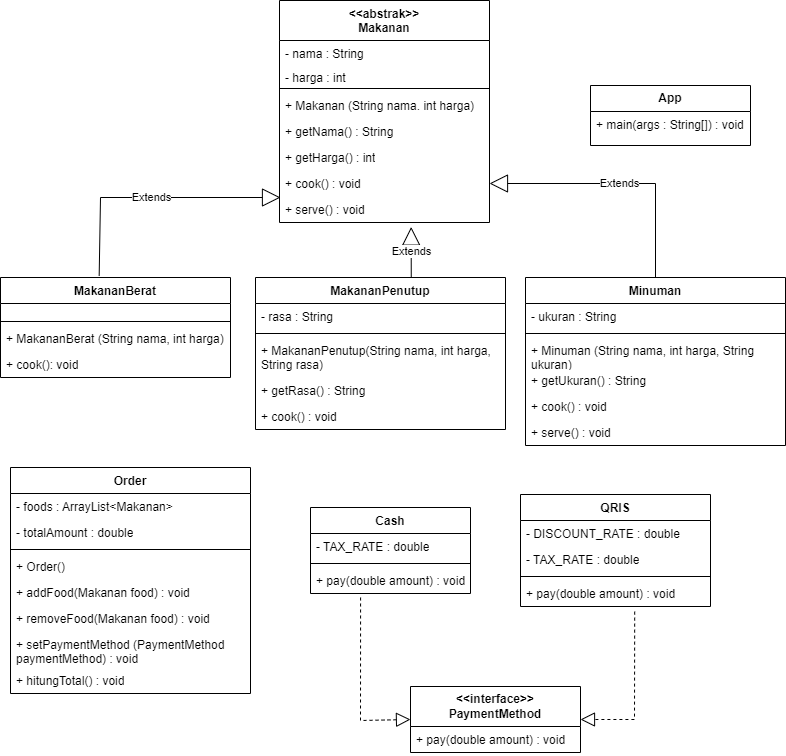

The diagram above was exported from draw.io. Its source (the exported page's mxGraphModel, read from the mxfile embedded in the PNG):
<mxGraphModel dx="560" dy="1004" grid="1" gridSize="10" guides="1" tooltips="1" connect="1" arrows="1" fold="1" page="1" pageScale="1" pageWidth="827" pageHeight="1169" math="0" shadow="0">
  <root>
    <mxCell id="WIyWlLk6GJQsqaUBKTNV-0" />
    <mxCell id="WIyWlLk6GJQsqaUBKTNV-1" parent="WIyWlLk6GJQsqaUBKTNV-0" />
    <mxCell id="9ZqDEO_5psdYJP3w9J3W-0" value="&amp;lt;&amp;lt;abstrak&amp;gt;&amp;gt; &lt;br&gt;Makanan" style="swimlane;fontStyle=1;align=center;verticalAlign=top;childLayout=stackLayout;horizontal=1;startSize=40;horizontalStack=0;resizeParent=1;resizeParentMax=0;resizeLast=0;collapsible=1;marginBottom=0;whiteSpace=wrap;html=1;" parent="WIyWlLk6GJQsqaUBKTNV-1" vertex="1">
      <mxGeometry x="309" y="53" width="210" height="222" as="geometry" />
    </mxCell>
    <mxCell id="9ZqDEO_5psdYJP3w9J3W-1" value="- nama : String" style="text;strokeColor=none;fillColor=none;align=left;verticalAlign=top;spacingLeft=4;spacingRight=4;overflow=hidden;rotatable=0;points=[[0,0.5],[1,0.5]];portConstraint=eastwest;whiteSpace=wrap;html=1;" parent="9ZqDEO_5psdYJP3w9J3W-0" vertex="1">
      <mxGeometry y="40" width="210" height="24" as="geometry" />
    </mxCell>
    <mxCell id="9ZqDEO_5psdYJP3w9J3W-4" value="- harga : int" style="text;strokeColor=none;fillColor=none;align=left;verticalAlign=top;spacingLeft=4;spacingRight=4;overflow=hidden;rotatable=0;points=[[0,0.5],[1,0.5]];portConstraint=eastwest;whiteSpace=wrap;html=1;" parent="9ZqDEO_5psdYJP3w9J3W-0" vertex="1">
      <mxGeometry y="64" width="210" height="20" as="geometry" />
    </mxCell>
    <mxCell id="9ZqDEO_5psdYJP3w9J3W-2" value="" style="line;strokeWidth=1;fillColor=none;align=left;verticalAlign=middle;spacingTop=-1;spacingLeft=3;spacingRight=3;rotatable=0;labelPosition=right;points=[];portConstraint=eastwest;strokeColor=inherit;" parent="9ZqDEO_5psdYJP3w9J3W-0" vertex="1">
      <mxGeometry y="84" width="210" height="8" as="geometry" />
    </mxCell>
    <mxCell id="9ZqDEO_5psdYJP3w9J3W-3" value="+ Makanan (String nama. int harga)" style="text;strokeColor=none;fillColor=none;align=left;verticalAlign=top;spacingLeft=4;spacingRight=4;overflow=hidden;rotatable=0;points=[[0,0.5],[1,0.5]];portConstraint=eastwest;whiteSpace=wrap;html=1;" parent="9ZqDEO_5psdYJP3w9J3W-0" vertex="1">
      <mxGeometry y="92" width="210" height="26" as="geometry" />
    </mxCell>
    <mxCell id="9ZqDEO_5psdYJP3w9J3W-5" value="+ getNama() : String" style="text;strokeColor=none;fillColor=none;align=left;verticalAlign=top;spacingLeft=4;spacingRight=4;overflow=hidden;rotatable=0;points=[[0,0.5],[1,0.5]];portConstraint=eastwest;whiteSpace=wrap;html=1;" parent="9ZqDEO_5psdYJP3w9J3W-0" vertex="1">
      <mxGeometry y="118" width="210" height="26" as="geometry" />
    </mxCell>
    <mxCell id="9ZqDEO_5psdYJP3w9J3W-6" value="+ getHarga() : int" style="text;strokeColor=none;fillColor=none;align=left;verticalAlign=top;spacingLeft=4;spacingRight=4;overflow=hidden;rotatable=0;points=[[0,0.5],[1,0.5]];portConstraint=eastwest;whiteSpace=wrap;html=1;" parent="9ZqDEO_5psdYJP3w9J3W-0" vertex="1">
      <mxGeometry y="144" width="210" height="26" as="geometry" />
    </mxCell>
    <mxCell id="9ZqDEO_5psdYJP3w9J3W-7" value="+ cook() : void" style="text;strokeColor=none;fillColor=none;align=left;verticalAlign=top;spacingLeft=4;spacingRight=4;overflow=hidden;rotatable=0;points=[[0,0.5],[1,0.5]];portConstraint=eastwest;whiteSpace=wrap;html=1;" parent="9ZqDEO_5psdYJP3w9J3W-0" vertex="1">
      <mxGeometry y="170" width="210" height="26" as="geometry" />
    </mxCell>
    <mxCell id="9ZqDEO_5psdYJP3w9J3W-8" value="+ serve() : void" style="text;strokeColor=none;fillColor=none;align=left;verticalAlign=top;spacingLeft=4;spacingRight=4;overflow=hidden;rotatable=0;points=[[0,0.5],[1,0.5]];portConstraint=eastwest;whiteSpace=wrap;html=1;" parent="9ZqDEO_5psdYJP3w9J3W-0" vertex="1">
      <mxGeometry y="196" width="210" height="26" as="geometry" />
    </mxCell>
    <mxCell id="9ZqDEO_5psdYJP3w9J3W-9" value="MakananBerat" style="swimlane;fontStyle=1;align=center;verticalAlign=top;childLayout=stackLayout;horizontal=1;startSize=26;horizontalStack=0;resizeParent=1;resizeParentMax=0;resizeLast=0;collapsible=1;marginBottom=0;whiteSpace=wrap;html=1;" parent="WIyWlLk6GJQsqaUBKTNV-1" vertex="1">
      <mxGeometry x="30" y="330" width="230" height="100" as="geometry" />
    </mxCell>
    <mxCell id="9ZqDEO_5psdYJP3w9J3W-10" value="&amp;nbsp;" style="text;strokeColor=none;fillColor=none;align=left;verticalAlign=top;spacingLeft=4;spacingRight=4;overflow=hidden;rotatable=0;points=[[0,0.5],[1,0.5]];portConstraint=eastwest;whiteSpace=wrap;html=1;" parent="9ZqDEO_5psdYJP3w9J3W-9" vertex="1">
      <mxGeometry y="26" width="230" height="14" as="geometry" />
    </mxCell>
    <mxCell id="9ZqDEO_5psdYJP3w9J3W-11" value="" style="line;strokeWidth=1;fillColor=none;align=left;verticalAlign=middle;spacingTop=-1;spacingLeft=3;spacingRight=3;rotatable=0;labelPosition=right;points=[];portConstraint=eastwest;strokeColor=inherit;" parent="9ZqDEO_5psdYJP3w9J3W-9" vertex="1">
      <mxGeometry y="40" width="230" height="8" as="geometry" />
    </mxCell>
    <mxCell id="9ZqDEO_5psdYJP3w9J3W-12" value="+ MakananBerat (String nama, int harga)" style="text;strokeColor=none;fillColor=none;align=left;verticalAlign=top;spacingLeft=4;spacingRight=4;overflow=hidden;rotatable=0;points=[[0,0.5],[1,0.5]];portConstraint=eastwest;whiteSpace=wrap;html=1;" parent="9ZqDEO_5psdYJP3w9J3W-9" vertex="1">
      <mxGeometry y="48" width="230" height="26" as="geometry" />
    </mxCell>
    <mxCell id="9ZqDEO_5psdYJP3w9J3W-13" value="+ cook(): void" style="text;strokeColor=none;fillColor=none;align=left;verticalAlign=top;spacingLeft=4;spacingRight=4;overflow=hidden;rotatable=0;points=[[0,0.5],[1,0.5]];portConstraint=eastwest;whiteSpace=wrap;html=1;" parent="9ZqDEO_5psdYJP3w9J3W-9" vertex="1">
      <mxGeometry y="74" width="230" height="26" as="geometry" />
    </mxCell>
    <mxCell id="9ZqDEO_5psdYJP3w9J3W-14" value="MakananPenutup" style="swimlane;fontStyle=1;align=center;verticalAlign=top;childLayout=stackLayout;horizontal=1;startSize=26;horizontalStack=0;resizeParent=1;resizeParentMax=0;resizeLast=0;collapsible=1;marginBottom=0;whiteSpace=wrap;html=1;" parent="WIyWlLk6GJQsqaUBKTNV-1" vertex="1">
      <mxGeometry x="285" y="330" width="250" height="152" as="geometry" />
    </mxCell>
    <mxCell id="9ZqDEO_5psdYJP3w9J3W-15" value="- rasa : String" style="text;strokeColor=none;fillColor=none;align=left;verticalAlign=top;spacingLeft=4;spacingRight=4;overflow=hidden;rotatable=0;points=[[0,0.5],[1,0.5]];portConstraint=eastwest;whiteSpace=wrap;html=1;" parent="9ZqDEO_5psdYJP3w9J3W-14" vertex="1">
      <mxGeometry y="26" width="250" height="26" as="geometry" />
    </mxCell>
    <mxCell id="9ZqDEO_5psdYJP3w9J3W-16" value="" style="line;strokeWidth=1;fillColor=none;align=left;verticalAlign=middle;spacingTop=-1;spacingLeft=3;spacingRight=3;rotatable=0;labelPosition=right;points=[];portConstraint=eastwest;strokeColor=inherit;" parent="9ZqDEO_5psdYJP3w9J3W-14" vertex="1">
      <mxGeometry y="52" width="250" height="8" as="geometry" />
    </mxCell>
    <mxCell id="9ZqDEO_5psdYJP3w9J3W-17" value="+ MakananPenutup(String nama, int harga, String rasa)" style="text;strokeColor=none;fillColor=none;align=left;verticalAlign=top;spacingLeft=4;spacingRight=4;overflow=hidden;rotatable=0;points=[[0,0.5],[1,0.5]];portConstraint=eastwest;whiteSpace=wrap;html=1;" parent="9ZqDEO_5psdYJP3w9J3W-14" vertex="1">
      <mxGeometry y="60" width="250" height="40" as="geometry" />
    </mxCell>
    <mxCell id="9ZqDEO_5psdYJP3w9J3W-18" value="+ getRasa() : String" style="text;strokeColor=none;fillColor=none;align=left;verticalAlign=top;spacingLeft=4;spacingRight=4;overflow=hidden;rotatable=0;points=[[0,0.5],[1,0.5]];portConstraint=eastwest;whiteSpace=wrap;html=1;" parent="9ZqDEO_5psdYJP3w9J3W-14" vertex="1">
      <mxGeometry y="100" width="250" height="26" as="geometry" />
    </mxCell>
    <mxCell id="9ZqDEO_5psdYJP3w9J3W-19" value="+ cook() : void" style="text;strokeColor=none;fillColor=none;align=left;verticalAlign=top;spacingLeft=4;spacingRight=4;overflow=hidden;rotatable=0;points=[[0,0.5],[1,0.5]];portConstraint=eastwest;whiteSpace=wrap;html=1;" parent="9ZqDEO_5psdYJP3w9J3W-14" vertex="1">
      <mxGeometry y="126" width="250" height="26" as="geometry" />
    </mxCell>
    <mxCell id="9ZqDEO_5psdYJP3w9J3W-20" value="Minuman" style="swimlane;fontStyle=1;align=center;verticalAlign=top;childLayout=stackLayout;horizontal=1;startSize=26;horizontalStack=0;resizeParent=1;resizeParentMax=0;resizeLast=0;collapsible=1;marginBottom=0;whiteSpace=wrap;html=1;" parent="WIyWlLk6GJQsqaUBKTNV-1" vertex="1">
      <mxGeometry x="555" y="330" width="260" height="168" as="geometry" />
    </mxCell>
    <mxCell id="9ZqDEO_5psdYJP3w9J3W-21" value="- ukuran : String" style="text;strokeColor=none;fillColor=none;align=left;verticalAlign=top;spacingLeft=4;spacingRight=4;overflow=hidden;rotatable=0;points=[[0,0.5],[1,0.5]];portConstraint=eastwest;whiteSpace=wrap;html=1;" parent="9ZqDEO_5psdYJP3w9J3W-20" vertex="1">
      <mxGeometry y="26" width="260" height="26" as="geometry" />
    </mxCell>
    <mxCell id="9ZqDEO_5psdYJP3w9J3W-22" value="" style="line;strokeWidth=1;fillColor=none;align=left;verticalAlign=middle;spacingTop=-1;spacingLeft=3;spacingRight=3;rotatable=0;labelPosition=right;points=[];portConstraint=eastwest;strokeColor=inherit;" parent="9ZqDEO_5psdYJP3w9J3W-20" vertex="1">
      <mxGeometry y="52" width="260" height="8" as="geometry" />
    </mxCell>
    <mxCell id="9ZqDEO_5psdYJP3w9J3W-23" value="+ Minuman (String nama, int harga, String ukuran)" style="text;strokeColor=none;fillColor=none;align=left;verticalAlign=top;spacingLeft=4;spacingRight=4;overflow=hidden;rotatable=0;points=[[0,0.5],[1,0.5]];portConstraint=eastwest;whiteSpace=wrap;html=1;" parent="9ZqDEO_5psdYJP3w9J3W-20" vertex="1">
      <mxGeometry y="60" width="260" height="30" as="geometry" />
    </mxCell>
    <mxCell id="9ZqDEO_5psdYJP3w9J3W-24" value="+ getUkuran() : String" style="text;strokeColor=none;fillColor=none;align=left;verticalAlign=top;spacingLeft=4;spacingRight=4;overflow=hidden;rotatable=0;points=[[0,0.5],[1,0.5]];portConstraint=eastwest;whiteSpace=wrap;html=1;" parent="9ZqDEO_5psdYJP3w9J3W-20" vertex="1">
      <mxGeometry y="90" width="260" height="26" as="geometry" />
    </mxCell>
    <mxCell id="9ZqDEO_5psdYJP3w9J3W-25" value="+ cook() : void" style="text;strokeColor=none;fillColor=none;align=left;verticalAlign=top;spacingLeft=4;spacingRight=4;overflow=hidden;rotatable=0;points=[[0,0.5],[1,0.5]];portConstraint=eastwest;whiteSpace=wrap;html=1;" parent="9ZqDEO_5psdYJP3w9J3W-20" vertex="1">
      <mxGeometry y="116" width="260" height="26" as="geometry" />
    </mxCell>
    <mxCell id="9ZqDEO_5psdYJP3w9J3W-26" value="+ serve() : void" style="text;strokeColor=none;fillColor=none;align=left;verticalAlign=top;spacingLeft=4;spacingRight=4;overflow=hidden;rotatable=0;points=[[0,0.5],[1,0.5]];portConstraint=eastwest;whiteSpace=wrap;html=1;" parent="9ZqDEO_5psdYJP3w9J3W-20" vertex="1">
      <mxGeometry y="142" width="260" height="26" as="geometry" />
    </mxCell>
    <mxCell id="9ZqDEO_5psdYJP3w9J3W-27" value="Order" style="swimlane;fontStyle=1;align=center;verticalAlign=top;childLayout=stackLayout;horizontal=1;startSize=26;horizontalStack=0;resizeParent=1;resizeParentMax=0;resizeLast=0;collapsible=1;marginBottom=0;whiteSpace=wrap;html=1;" parent="WIyWlLk6GJQsqaUBKTNV-1" vertex="1">
      <mxGeometry x="40" y="520" width="240" height="226" as="geometry" />
    </mxCell>
    <mxCell id="9ZqDEO_5psdYJP3w9J3W-28" value="- foods : ArrayList&amp;lt;Makanan&amp;gt;" style="text;strokeColor=none;fillColor=none;align=left;verticalAlign=top;spacingLeft=4;spacingRight=4;overflow=hidden;rotatable=0;points=[[0,0.5],[1,0.5]];portConstraint=eastwest;whiteSpace=wrap;html=1;" parent="9ZqDEO_5psdYJP3w9J3W-27" vertex="1">
      <mxGeometry y="26" width="240" height="26" as="geometry" />
    </mxCell>
    <mxCell id="9ZqDEO_5psdYJP3w9J3W-31" value="- totalAmount : double" style="text;strokeColor=none;fillColor=none;align=left;verticalAlign=top;spacingLeft=4;spacingRight=4;overflow=hidden;rotatable=0;points=[[0,0.5],[1,0.5]];portConstraint=eastwest;whiteSpace=wrap;html=1;" parent="9ZqDEO_5psdYJP3w9J3W-27" vertex="1">
      <mxGeometry y="52" width="240" height="26" as="geometry" />
    </mxCell>
    <mxCell id="9ZqDEO_5psdYJP3w9J3W-29" value="" style="line;strokeWidth=1;fillColor=none;align=left;verticalAlign=middle;spacingTop=-1;spacingLeft=3;spacingRight=3;rotatable=0;labelPosition=right;points=[];portConstraint=eastwest;strokeColor=inherit;" parent="9ZqDEO_5psdYJP3w9J3W-27" vertex="1">
      <mxGeometry y="78" width="240" height="8" as="geometry" />
    </mxCell>
    <mxCell id="9ZqDEO_5psdYJP3w9J3W-30" value="+ Order()" style="text;strokeColor=none;fillColor=none;align=left;verticalAlign=top;spacingLeft=4;spacingRight=4;overflow=hidden;rotatable=0;points=[[0,0.5],[1,0.5]];portConstraint=eastwest;whiteSpace=wrap;html=1;" parent="9ZqDEO_5psdYJP3w9J3W-27" vertex="1">
      <mxGeometry y="86" width="240" height="26" as="geometry" />
    </mxCell>
    <mxCell id="9ZqDEO_5psdYJP3w9J3W-32" value="+ addFood(Makanan food) : void" style="text;strokeColor=none;fillColor=none;align=left;verticalAlign=top;spacingLeft=4;spacingRight=4;overflow=hidden;rotatable=0;points=[[0,0.5],[1,0.5]];portConstraint=eastwest;whiteSpace=wrap;html=1;" parent="9ZqDEO_5psdYJP3w9J3W-27" vertex="1">
      <mxGeometry y="112" width="240" height="26" as="geometry" />
    </mxCell>
    <mxCell id="9ZqDEO_5psdYJP3w9J3W-33" value="+ removeFood(Makanan food) : void" style="text;strokeColor=none;fillColor=none;align=left;verticalAlign=top;spacingLeft=4;spacingRight=4;overflow=hidden;rotatable=0;points=[[0,0.5],[1,0.5]];portConstraint=eastwest;whiteSpace=wrap;html=1;" parent="9ZqDEO_5psdYJP3w9J3W-27" vertex="1">
      <mxGeometry y="138" width="240" height="26" as="geometry" />
    </mxCell>
    <mxCell id="XgSDyUbc5I_5_m3ctW3t-14" value="+ setPaymentMethod (PaymentMethod paymentMethod) : void" style="text;strokeColor=none;fillColor=none;align=left;verticalAlign=top;spacingLeft=4;spacingRight=4;overflow=hidden;rotatable=0;points=[[0,0.5],[1,0.5]];portConstraint=eastwest;whiteSpace=wrap;html=1;" vertex="1" parent="9ZqDEO_5psdYJP3w9J3W-27">
      <mxGeometry y="164" width="240" height="36" as="geometry" />
    </mxCell>
    <mxCell id="9ZqDEO_5psdYJP3w9J3W-34" value="+ hitungTotal() : void" style="text;strokeColor=none;fillColor=none;align=left;verticalAlign=top;spacingLeft=4;spacingRight=4;overflow=hidden;rotatable=0;points=[[0,0.5],[1,0.5]];portConstraint=eastwest;whiteSpace=wrap;html=1;" parent="9ZqDEO_5psdYJP3w9J3W-27" vertex="1">
      <mxGeometry y="200" width="240" height="26" as="geometry" />
    </mxCell>
    <mxCell id="9ZqDEO_5psdYJP3w9J3W-36" value="&lt;b&gt;&amp;lt;&amp;lt;interface&amp;gt;&amp;gt;&lt;br&gt;PaymentMethod&lt;br&gt;&lt;/b&gt;" style="swimlane;fontStyle=0;childLayout=stackLayout;horizontal=1;startSize=40;fillColor=none;horizontalStack=0;resizeParent=1;resizeParentMax=0;resizeLast=0;collapsible=1;marginBottom=0;whiteSpace=wrap;html=1;" parent="WIyWlLk6GJQsqaUBKTNV-1" vertex="1">
      <mxGeometry x="440" y="739" width="170" height="66" as="geometry" />
    </mxCell>
    <mxCell id="9ZqDEO_5psdYJP3w9J3W-37" value="+ pay(double amount) : void&amp;nbsp;" style="text;strokeColor=none;fillColor=none;align=left;verticalAlign=top;spacingLeft=4;spacingRight=4;overflow=hidden;rotatable=0;points=[[0,0.5],[1,0.5]];portConstraint=eastwest;whiteSpace=wrap;html=1;" parent="9ZqDEO_5psdYJP3w9J3W-36" vertex="1">
      <mxGeometry y="40" width="170" height="26" as="geometry" />
    </mxCell>
    <mxCell id="9ZqDEO_5psdYJP3w9J3W-40" value="&lt;b&gt;App&lt;/b&gt;" style="swimlane;fontStyle=0;childLayout=stackLayout;horizontal=1;startSize=26;fillColor=none;horizontalStack=0;resizeParent=1;resizeParentMax=0;resizeLast=0;collapsible=1;marginBottom=0;whiteSpace=wrap;html=1;" parent="WIyWlLk6GJQsqaUBKTNV-1" vertex="1">
      <mxGeometry x="620" y="138" width="160" height="60" as="geometry" />
    </mxCell>
    <mxCell id="9ZqDEO_5psdYJP3w9J3W-41" value="+ main(args : String[]) : void" style="text;strokeColor=none;fillColor=none;align=left;verticalAlign=top;spacingLeft=4;spacingRight=4;overflow=hidden;rotatable=0;points=[[0,0.5],[1,0.5]];portConstraint=eastwest;whiteSpace=wrap;html=1;" parent="9ZqDEO_5psdYJP3w9J3W-40" vertex="1">
      <mxGeometry y="26" width="160" height="34" as="geometry" />
    </mxCell>
    <mxCell id="9ZqDEO_5psdYJP3w9J3W-45" value="Extends" style="endArrow=block;endSize=16;endFill=0;html=1;rounded=0;exitX=0.429;exitY=-0.015;exitDx=0;exitDy=0;exitPerimeter=0;" parent="WIyWlLk6GJQsqaUBKTNV-1" source="9ZqDEO_5psdYJP3w9J3W-9" edge="1">
      <mxGeometry width="160" relative="1" as="geometry">
        <mxPoint x="110" y="300" as="sourcePoint" />
        <mxPoint x="310" y="250" as="targetPoint" />
        <Array as="points">
          <mxPoint x="130" y="250" />
        </Array>
      </mxGeometry>
    </mxCell>
    <mxCell id="9ZqDEO_5psdYJP3w9J3W-46" value="Extends" style="endArrow=block;endSize=16;endFill=0;html=1;rounded=0;entryX=0.627;entryY=1.171;entryDx=0;entryDy=0;entryPerimeter=0;exitX=0.623;exitY=0;exitDx=0;exitDy=0;exitPerimeter=0;" parent="WIyWlLk6GJQsqaUBKTNV-1" source="9ZqDEO_5psdYJP3w9J3W-14" target="9ZqDEO_5psdYJP3w9J3W-8" edge="1">
      <mxGeometry width="160" relative="1" as="geometry">
        <mxPoint x="270" y="300" as="sourcePoint" />
        <mxPoint x="430" y="300" as="targetPoint" />
      </mxGeometry>
    </mxCell>
    <mxCell id="9ZqDEO_5psdYJP3w9J3W-47" value="Extends" style="endArrow=block;endSize=16;endFill=0;html=1;rounded=0;entryX=1;entryY=0.5;entryDx=0;entryDy=0;exitX=0.5;exitY=0;exitDx=0;exitDy=0;" parent="WIyWlLk6GJQsqaUBKTNV-1" source="9ZqDEO_5psdYJP3w9J3W-20" target="9ZqDEO_5psdYJP3w9J3W-7" edge="1">
      <mxGeometry width="160" relative="1" as="geometry">
        <mxPoint x="700" y="236" as="sourcePoint" />
        <mxPoint x="690" y="210" as="targetPoint" />
        <Array as="points">
          <mxPoint x="685" y="236" />
        </Array>
      </mxGeometry>
    </mxCell>
    <mxCell id="XgSDyUbc5I_5_m3ctW3t-15" value="Cash" style="swimlane;fontStyle=1;align=center;verticalAlign=top;childLayout=stackLayout;horizontal=1;startSize=26;horizontalStack=0;resizeParent=1;resizeParentMax=0;resizeLast=0;collapsible=1;marginBottom=0;whiteSpace=wrap;html=1;" vertex="1" parent="WIyWlLk6GJQsqaUBKTNV-1">
      <mxGeometry x="340" y="560" width="160" height="86" as="geometry" />
    </mxCell>
    <mxCell id="XgSDyUbc5I_5_m3ctW3t-16" value="- TAX_RATE : double" style="text;strokeColor=none;fillColor=none;align=left;verticalAlign=top;spacingLeft=4;spacingRight=4;overflow=hidden;rotatable=0;points=[[0,0.5],[1,0.5]];portConstraint=eastwest;whiteSpace=wrap;html=1;" vertex="1" parent="XgSDyUbc5I_5_m3ctW3t-15">
      <mxGeometry y="26" width="160" height="26" as="geometry" />
    </mxCell>
    <mxCell id="XgSDyUbc5I_5_m3ctW3t-17" value="" style="line;strokeWidth=1;fillColor=none;align=left;verticalAlign=middle;spacingTop=-1;spacingLeft=3;spacingRight=3;rotatable=0;labelPosition=right;points=[];portConstraint=eastwest;strokeColor=inherit;" vertex="1" parent="XgSDyUbc5I_5_m3ctW3t-15">
      <mxGeometry y="52" width="160" height="8" as="geometry" />
    </mxCell>
    <mxCell id="XgSDyUbc5I_5_m3ctW3t-18" value="+ pay(double amount) : void" style="text;strokeColor=none;fillColor=none;align=left;verticalAlign=top;spacingLeft=4;spacingRight=4;overflow=hidden;rotatable=0;points=[[0,0.5],[1,0.5]];portConstraint=eastwest;whiteSpace=wrap;html=1;" vertex="1" parent="XgSDyUbc5I_5_m3ctW3t-15">
      <mxGeometry y="60" width="160" height="26" as="geometry" />
    </mxCell>
    <mxCell id="XgSDyUbc5I_5_m3ctW3t-19" value="QRIS" style="swimlane;fontStyle=1;align=center;verticalAlign=top;childLayout=stackLayout;horizontal=1;startSize=26;horizontalStack=0;resizeParent=1;resizeParentMax=0;resizeLast=0;collapsible=1;marginBottom=0;whiteSpace=wrap;html=1;" vertex="1" parent="WIyWlLk6GJQsqaUBKTNV-1">
      <mxGeometry x="550" y="547" width="190" height="112" as="geometry" />
    </mxCell>
    <mxCell id="XgSDyUbc5I_5_m3ctW3t-20" value="- DISCOUNT_RATE : double" style="text;strokeColor=none;fillColor=none;align=left;verticalAlign=top;spacingLeft=4;spacingRight=4;overflow=hidden;rotatable=0;points=[[0,0.5],[1,0.5]];portConstraint=eastwest;whiteSpace=wrap;html=1;" vertex="1" parent="XgSDyUbc5I_5_m3ctW3t-19">
      <mxGeometry y="26" width="190" height="26" as="geometry" />
    </mxCell>
    <mxCell id="XgSDyUbc5I_5_m3ctW3t-24" value="- TAX_RATE : double" style="text;strokeColor=none;fillColor=none;align=left;verticalAlign=top;spacingLeft=4;spacingRight=4;overflow=hidden;rotatable=0;points=[[0,0.5],[1,0.5]];portConstraint=eastwest;whiteSpace=wrap;html=1;" vertex="1" parent="XgSDyUbc5I_5_m3ctW3t-19">
      <mxGeometry y="52" width="190" height="26" as="geometry" />
    </mxCell>
    <mxCell id="XgSDyUbc5I_5_m3ctW3t-21" value="" style="line;strokeWidth=1;fillColor=none;align=left;verticalAlign=middle;spacingTop=-1;spacingLeft=3;spacingRight=3;rotatable=0;labelPosition=right;points=[];portConstraint=eastwest;strokeColor=inherit;" vertex="1" parent="XgSDyUbc5I_5_m3ctW3t-19">
      <mxGeometry y="78" width="190" height="8" as="geometry" />
    </mxCell>
    <mxCell id="XgSDyUbc5I_5_m3ctW3t-22" value="+ pay(double amount) : void" style="text;strokeColor=none;fillColor=none;align=left;verticalAlign=top;spacingLeft=4;spacingRight=4;overflow=hidden;rotatable=0;points=[[0,0.5],[1,0.5]];portConstraint=eastwest;whiteSpace=wrap;html=1;" vertex="1" parent="XgSDyUbc5I_5_m3ctW3t-19">
      <mxGeometry y="86" width="190" height="26" as="geometry" />
    </mxCell>
    <mxCell id="XgSDyUbc5I_5_m3ctW3t-26" value="" style="endArrow=block;dashed=1;endFill=0;endSize=12;html=1;rounded=0;exitX=0.313;exitY=1.154;exitDx=0;exitDy=0;exitPerimeter=0;entryX=0;entryY=0.5;entryDx=0;entryDy=0;" edge="1" parent="WIyWlLk6GJQsqaUBKTNV-1" source="XgSDyUbc5I_5_m3ctW3t-18" target="9ZqDEO_5psdYJP3w9J3W-36">
      <mxGeometry width="160" relative="1" as="geometry">
        <mxPoint x="370" y="710" as="sourcePoint" />
        <mxPoint x="530" y="710" as="targetPoint" />
        <Array as="points">
          <mxPoint x="390" y="773" />
        </Array>
      </mxGeometry>
    </mxCell>
    <mxCell id="XgSDyUbc5I_5_m3ctW3t-27" value="" style="endArrow=block;dashed=1;endFill=0;endSize=12;html=1;rounded=0;exitX=0.601;exitY=1.196;exitDx=0;exitDy=0;exitPerimeter=0;entryX=1;entryY=0.5;entryDx=0;entryDy=0;" edge="1" parent="WIyWlLk6GJQsqaUBKTNV-1" source="XgSDyUbc5I_5_m3ctW3t-22" target="9ZqDEO_5psdYJP3w9J3W-36">
      <mxGeometry width="160" relative="1" as="geometry">
        <mxPoint x="605" y="710" as="sourcePoint" />
        <mxPoint x="765" y="710" as="targetPoint" />
        <Array as="points">
          <mxPoint x="664" y="772" />
        </Array>
      </mxGeometry>
    </mxCell>
  </root>
</mxGraphModel>